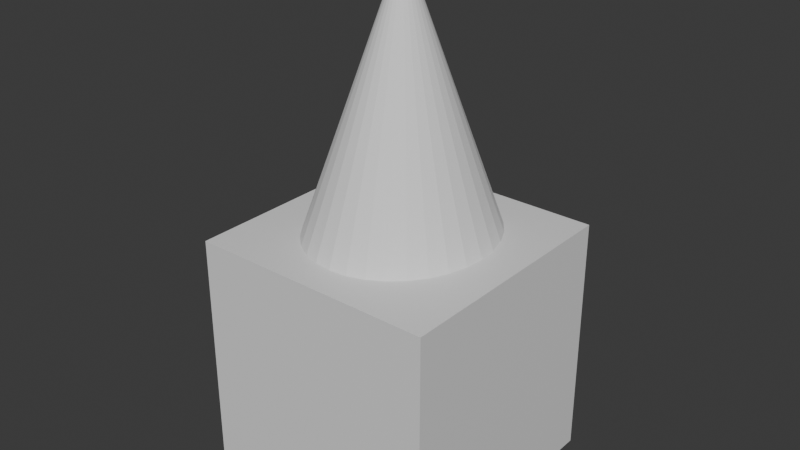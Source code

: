 # Source: Untitled.blend  (saved by Blender 4.5.90; exported with 4.5.12 LTS)
import bpy
from mathutils import Matrix  # noqa: F401  (used for matrix-valued properties, if any)

bpy.ops.wm.read_factory_settings(use_empty=True)
scene = bpy.context.scene
scene.name = 'Scene'

# ---- collections
col_collection = bpy.data.collections.new('Collection'); scene.collection.children.link(col_collection)

# ---- materials (node trees are filled in below, after node groups)
mat_material = bpy.data.materials.new('Material')
mat_material.alpha_threshold = 0.0
mat_material.roughness = 0.5
mat_material.line_color = (0.0, 0.0, 0.0, 1.0)

# ---- material node trees
mat_material.use_nodes = True; mat_material.node_tree.nodes.clear()
_N = mat_material.node_tree.nodes; _L = mat_material.node_tree.links
n0 = _N.new('ShaderNodeOutputMaterial'); n0.name = 'Material Output'; n0.location = (200, 100)
n1 = _N.new('ShaderNodeBsdfPrincipled'); n1.name = 'Principled BSDF'; n1.location = (-200, 100)
n1.inputs[3].default_value = 1.45
_L.new(n1.outputs[0], n0.inputs[0])
n0.is_active_output = True

# ---- world
world_world = bpy.data.worlds.new('World'); scene.world = world_world
world_world.use_nodes = True; world_world.node_tree.nodes.clear()
_N = world_world.node_tree.nodes; _L = world_world.node_tree.links
n0 = _N.new('ShaderNodeOutputWorld'); n0.name = 'World Output'; n0.location = (200, 100)
n1 = _N.new('ShaderNodeBackground'); n1.name = 'Background'; n1.location = (-200, 100)
n1.inputs[0].default_value = (0.05088, 0.05088, 0.05088, 1.0)
_L.new(n1.outputs[0], n0.inputs[0])
n0.is_active_output = True
world_world.color = (0.05088, 0.05088, 0.05088)
world_world.sun_shadow_jitter_overblur = 0.0

# ---- meshes
me_cube = bpy.data.meshes.new('Cube')
me_cube.from_pydata([(1.0, 1.0, 1.0), (1.0, 1.0, -1.0), (1.0, -1.0, 1.0), (1.0, -1.0, -1.0), (-1.0, 1.0, 1.0), (-1.0, 1.0, -1.0), (-1.0, -1.0, 1.0), (-1.0, -1.0, -1.0)], [], [(0, 4, 6, 2), (3, 2, 6, 7), (7, 6, 4, 5), (5, 1, 3, 7), (1, 0, 2, 3), (5, 4, 0, 1)])
_uv = me_cube.uv_layers.new(name='UVMap')
_uv.uv.foreach_set('vector', [0.625, 0.5, 0.875, 0.5, 0.875, 0.75, 0.625, 0.75, 0.375, 0.75, 0.625, 0.75, 0.625, 1.0, 0.375, 1.0, 0.375, 0.0, 0.625, 0.0, 0.625, 0.25, 0.375, 0.25, 0.125, 0.5, 0.375, 0.5, 0.375, 0.75, 0.125, 0.75, 0.375, 0.5, 0.625, 0.5, 0.625, 0.75, 0.375, 0.75, 0.375, 0.25, 0.625, 0.25, 0.625, 0.5, 0.375, 0.5])
me_cube.materials.append(mat_material)
me_cube.use_mirror_vertex_groups = False
me_cube.update()
me_cone = bpy.data.meshes.new('Cone')
me_cone.from_pydata([(0.0, 0.7981, -1.065), (0.1406, 0.7828, -1.065), (0.2759, 0.7374, -1.065), (0.4005, 0.6636, -1.065), (0.5097, 0.5644, -1.065), (0.5994, 0.4434, -1.065), (0.666, 0.3054, -1.065), (0.707, 0.1557, -1.065), (0.7209, 0.0, -1.065), (0.707, -0.1557, -1.065), (0.666, -0.3054, -1.065), (0.5994, -0.4434, -1.065), (0.5097, -0.5644, -1.065), (0.4005, -0.6636, -1.065), (0.2759, -0.7374, -1.065), (0.1406, -0.7828, -1.065), (0.0, -0.7981, -1.065), (-0.1406, -0.7828, -1.065), (-0.2759, -0.7374, -1.065), (-0.4005, -0.6636, -1.065), (-0.5097, -0.5644, -1.065), (-0.5994, -0.4434, -1.065), (-0.666, -0.3054, -1.065), (-0.707, -0.1557, -1.065), (-0.7209, 0.0, -1.065), (-0.707, 0.1557, -1.065), (-0.666, 0.3054, -1.065), (-0.5994, 0.4434, -1.065), (-0.5097, 0.5644, -1.065), (-0.4005, 0.6636, -1.065), (-0.2759, 0.7374, -1.065), (-0.1406, 0.7828, -1.065), (0.0, 0.0, 1.065)], [], [(0, 32, 1), (1, 32, 2), (2, 32, 3), (3, 32, 4), (4, 32, 5), (5, 32, 6), (6, 32, 7), (7, 32, 8), (8, 32, 9), (9, 32, 10), (10, 32, 11), (11, 32, 12), (12, 32, 13), (13, 32, 14), (14, 32, 15), (15, 32, 16), (16, 32, 17), (17, 32, 18), (18, 32, 19), (19, 32, 20), (20, 32, 21), (21, 32, 22), (22, 32, 23), (23, 32, 24), (24, 32, 25), (25, 32, 26), (26, 32, 27), (27, 32, 28), (28, 32, 29), (29, 32, 30), (0, 1, 2, 3, 4, 5, 6, 7, 8, 9, 10, 11, 12, 13, 14, 15, 16, 17, 18, 19, 20, 21, 22, 23, 24, 25, 26, 27, 28, 29, 30, 31), (30, 32, 31), (31, 32, 0)])
_uv = me_cone.uv_layers.new(name='UVMap')
_uv.uv.foreach_set('vector', [0.25, 0.49, 0.25, 0.25, 0.2968, 0.4854, 0.2968, 0.4854, 0.25, 0.25, 0.3418, 0.4717, 0.3418, 0.4717, 0.25, 0.25, 0.3833, 0.4496, 0.3833, 0.4496, 0.25, 0.25, 0.4197, 0.4197, 0.4197, 0.4197, 0.25, 0.25, 0.4496, 0.3833, 0.4496, 0.3833, 0.25, 0.25, 0.4717, 0.3418, 0.4717, 0.3418, 0.25, 0.25, 0.4854, 0.2968, 0.4854, 0.2968, 0.25, 0.25, 0.49, 0.25, 0.49, 0.25, 0.25, 0.25, 0.4854, 0.2032, 0.4854, 0.2032, 0.25, 0.25, 0.4717, 0.1582, 0.4717, 0.1582, 0.25, 0.25, 0.4496, 0.1167, 0.4496, 0.1167, 0.25, 0.25, 0.4197, 0.08029, 0.4197, 0.08029, 0.25, 0.25, 0.3833, 0.05045, 0.3833, 0.05045, 0.25, 0.25, 0.3418, 0.02827, 0.3418, 0.02827, 0.25, 0.25, 0.2968, 0.01461, 0.2968, 0.01461, 0.25, 0.25, 0.25, 0.01, 0.25, 0.01, 0.25, 0.25, 0.2032, 0.01461, 0.2032, 0.01461, 0.25, 0.25, 0.1582, 0.02827, 0.1582, 0.02827, 0.25, 0.25, 0.1167, 0.05045, 0.1167, 0.05045, 0.25, 0.25, 0.08029, 0.08029, 0.08029, 0.08029, 0.25, 0.25, 0.05045, 0.1167, 0.05045, 0.1167, 0.25, 0.25, 0.02827, 0.1582, 0.02827, 0.1582, 0.25, 0.25, 0.01461, 0.2032, 0.01461, 0.2032, 0.25, 0.25, 0.01, 0.25, 0.01, 0.25, 0.25, 0.25, 0.01461, 0.2968, 0.01461, 0.2968, 0.25, 0.25, 0.02827, 0.3418, 0.02827, 0.3418, 0.25, 0.25, 0.05045, 0.3833, 0.05045, 0.3833, 0.25, 0.25, 0.08029, 0.4197, 0.08029, 0.4197, 0.25, 0.25, 0.1167, 0.4496, 0.1167, 0.4496, 0.25, 0.25, 0.1582, 0.4717, 0.75, 0.49, 0.7968, 0.4854, 0.8418, 0.4717, 0.8833, 0.4496, 0.9197, 0.4197, 0.9496, 0.3833, 0.9717, 0.3418, 0.9854, 0.2968, 0.99, 0.25, 0.9854, 0.2032, 0.9717, 0.1582, 0.9496, 0.1167, 0.9197, 0.08029, 0.8833, 0.05045, 0.8418, 0.02827, 0.7968, 0.01461, 0.75, 0.01, 0.7032, 0.01461, 0.6582, 0.02827, 0.6167, 0.05045, 0.5803, 0.08029, 0.5504, 0.1167, 0.5283, 0.1582, 0.5146, 0.2032, 0.51, 0.25, 0.5146, 0.2968, 0.5283, 0.3418, 0.5504, 0.3833, 0.5803, 0.4197, 0.6167, 0.4496, 0.6582, 0.4717, 0.7032, 0.4854, 0.1582, 0.4717, 0.25, 0.25, 0.2032, 0.4854, 0.2032, 0.4854, 0.25, 0.25, 0.25, 0.49])
me_cone.update()

# ---- objects
ob_cube = bpy.data.objects.new('Cube', me_cube)
ob_cone = bpy.data.objects.new('Cone', me_cone)

# ---- transforms, parenting, visibility, modifiers, constraints
ob_cube.location = (0.0, 0.0, 0.0)
ob_cube.lock_rotations_4d = False
ob_cube.empty_display_type = 'ARROWS'
ob_cube.lineart.crease_threshold = 0.0
ob_cone.location = (-0.0183, 0.05588, 2.065)

# ---- collection membership
col_collection.objects.link(ob_cube)
col_collection.objects.link(ob_cone)

# ---- scene / render settings (as saved in the file)
scene.frame_start = 1; scene.frame_end = 250; scene.frame_set(1)
scene.render.engine = 'BLENDER_EEVEE_NEXT'
bpy.context.view_layer.update()

# ---- added for rendering (the .blend has no active camera and no usable light): camera, sun
cam_auto = bpy.data.cameras.new('AutoCamera')
cam_auto.lens = 50.0
cam_auto.sensor_width = 36.0
cam_auto.clip_end = 1000.0
ob_auto_camera = bpy.data.objects.new('AutoCamera', cam_auto)
scene.collection.objects.link(ob_auto_camera)
ob_auto_camera.location = (4.63157, -5.55789, 4.77038)
ob_auto_camera.rotation_euler = (1.09748, -7.21219e-08, 0.694738)
scene.camera = ob_auto_camera
light_auto_sun = bpy.data.lights.new('AutoSun', 'SUN')
light_auto_sun.energy = 3.0
light_auto_sun.angle = 0.0523599
ob_auto_sun = bpy.data.objects.new('AutoSun', light_auto_sun)
scene.collection.objects.link(ob_auto_sun)
ob_auto_sun.rotation_euler = (0.872665, 0.174533, 0.523599)
bpy.context.view_layer.update()
